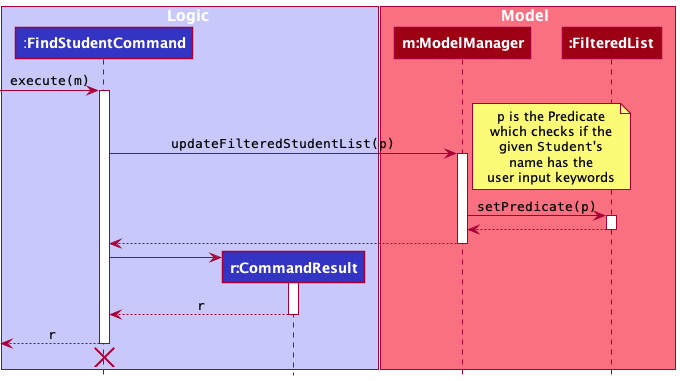

The diagram above was rendered by PlantUML. Its source (embedded in the PNG):
@startuml
!include style.puml

box Logic LOGIC_COLOR_T1
participant ":**FindStudentCommand**" as FindStudentCommand LOGIC_COLOR
participant "**r:CommandResult**" as CommandResult LOGIC_COLOR
end box

box Model MODEL_COLOR_T1
participant "**m:ModelManager**" as ModelManager MODEL_COLOR
participant "**:FilteredList**" as FilteredList MODEL_COLOR
end box

[-> FindStudentCommand : ""execute(m)""
activate FindStudentCommand

FindStudentCommand -> ModelManager : ""updateFilteredStudentList(p)""
activate ModelManager

note right
""p"" is the Predicate
which checks if the
given ""Student""'s
name has the
user input keywords
end note

ModelManager -> FilteredList : ""setPredicate(p)""
activate FilteredList

FilteredList --> ModelManager
deactivate FilteredList

ModelManager --> FindStudentCommand
deactivate

create CommandResult
FindStudentCommand -> CommandResult
activate CommandResult

CommandResult --> FindStudentCommand : ""r""
deactivate CommandResult

[<-- FindStudentCommand : ""r""
deactivate FindStudentCommand

FindStudentCommand -[hidden]> CommandResult
destroy FindStudentCommand

@enduml